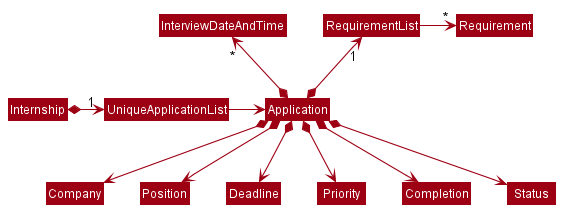

The diagram above was rendered by PlantUML. Its source (embedded in the PNG):
@startuml
!include style.puml
skinparam arrowThickness 1.1
skinparam arrowColor MODEL_COLOR
skinparam classBackgroundColor MODEL_COLOR

Internship *-right-> "1" UniqueApplicationList

UniqueApplicationList -right-> Application

Application *-up-> "1" RequirementList
Application *-up-> "*" InterviewDateAndTime

RequirementList -right-> "*" Requirement

Application *--> Company
Application *--> Position
Application *--> Deadline
Application *--> Priority
Application *--> Completion
Application *--> Status

@enduml